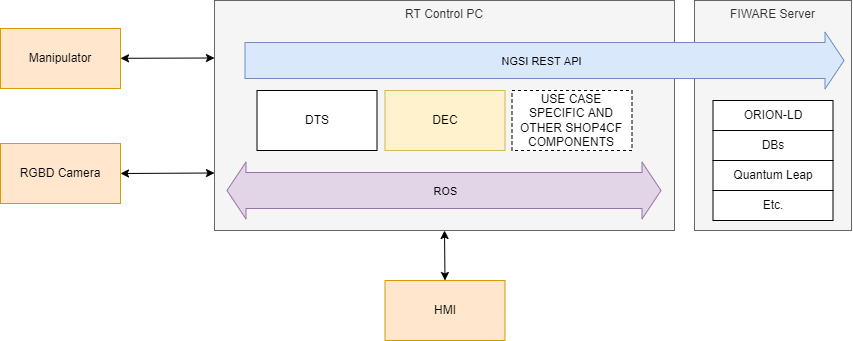

The diagram above was exported from draw.io. Its source (the exported page's mxGraphModel, read from the mxfile embedded in the PNG):
<mxGraphModel dx="921" dy="600" grid="1" gridSize="10" guides="1" tooltips="1" connect="1" arrows="1" fold="1" page="1" pageScale="1" pageWidth="850" pageHeight="1100" background="#ffffff" math="0" shadow="0">
  <root>
    <mxCell id="0" />
    <mxCell id="1" parent="0" />
    <mxCell id="21" value="FIWARE Server" style="rounded=0;whiteSpace=wrap;html=1;verticalAlign=top;fillColor=#f5f5f5;fontColor=#333333;strokeColor=#666666;" parent="1" vertex="1">
      <mxGeometry x="770" y="160" width="157" height="230" as="geometry" />
    </mxCell>
    <mxCell id="20" style="edgeStyle=none;html=1;entryX=0;entryY=0.25;entryDx=0;entryDy=0;startArrow=classic;startFill=1;endSize=6;fillColor=default;" parent="1" source="2" target="3" edge="1">
      <mxGeometry relative="1" as="geometry" />
    </mxCell>
    <mxCell id="2" value="Manipulator" style="rounded=0;whiteSpace=wrap;html=1;fillColor=#ffe6cc;strokeColor=#d79b00;" parent="1" vertex="1">
      <mxGeometry x="76" y="188" width="120" height="60" as="geometry" />
    </mxCell>
    <mxCell id="33" style="edgeStyle=none;html=1;exitX=0.5;exitY=1;exitDx=0;exitDy=0;entryX=0.5;entryY=0;entryDx=0;entryDy=0;startArrow=classic;startFill=1;endSize=6;fillColor=default;" parent="1" source="3" target="32" edge="1">
      <mxGeometry relative="1" as="geometry" />
    </mxCell>
    <mxCell id="3" value="RT Control PC" style="rounded=0;whiteSpace=wrap;html=1;verticalAlign=top;fillColor=#f5f5f5;fontColor=#333333;strokeColor=#666666;" parent="1" vertex="1">
      <mxGeometry x="290" y="160" width="460" height="230" as="geometry" />
    </mxCell>
    <mxCell id="4" value="DTS" style="whiteSpace=wrap;html=1;" parent="1" vertex="1">
      <mxGeometry x="332.5" y="250" width="120" height="60" as="geometry" />
    </mxCell>
    <mxCell id="6" value="DEC" style="whiteSpace=wrap;html=1;fillColor=#fff2cc;strokeColor=#d6b656;" parent="1" vertex="1">
      <mxGeometry x="460.5" y="250" width="120" height="60" as="geometry" />
    </mxCell>
    <mxCell id="8" value="" style="shape=flexArrow;endArrow=classic;startArrow=classic;html=1;endWidth=20;endSize=6;width=36;fillColor=#e1d5e7;strokeColor=#9673a6;" parent="1" edge="1">
      <mxGeometry width="100" height="100" relative="1" as="geometry">
        <mxPoint x="302" y="350" as="sourcePoint" />
        <mxPoint x="737" y="350" as="targetPoint" />
      </mxGeometry>
    </mxCell>
    <mxCell id="12" value="ROS" style="edgeLabel;html=1;align=center;verticalAlign=middle;resizable=0;points=[];labelBackgroundColor=none;" parent="8" vertex="1" connectable="0">
      <mxGeometry x="-0.062" y="-3" relative="1" as="geometry">
        <mxPoint x="15" y="-3" as="offset" />
      </mxGeometry>
    </mxCell>
    <mxCell id="13" value="USE CASE SPECIFIC AND OTHER SHOP4CF COMPONENTS" style="whiteSpace=wrap;html=1;dashed=1;" parent="1" vertex="1">
      <mxGeometry x="587.5" y="250" width="120" height="60" as="geometry" />
    </mxCell>
    <mxCell id="15" value="" style="shape=flexArrow;endArrow=classic;startArrow=none;html=1;endWidth=20;endSize=6;width=36;startFill=0;fillColor=#dae8fc;strokeColor=#6c8ebf;" parent="1" edge="1">
      <mxGeometry width="100" height="100" relative="1" as="geometry">
        <mxPoint x="320" y="220" as="sourcePoint" />
        <mxPoint x="920" y="220" as="targetPoint" />
      </mxGeometry>
    </mxCell>
    <mxCell id="16" value="NGSI REST API" style="edgeLabel;html=1;align=center;verticalAlign=middle;resizable=0;points=[];labelBackgroundColor=none;" parent="15" vertex="1" connectable="0">
      <mxGeometry x="-0.062" y="-3" relative="1" as="geometry">
        <mxPoint x="15" y="-3" as="offset" />
      </mxGeometry>
    </mxCell>
    <mxCell id="22" value="DBs" style="whiteSpace=wrap;html=1;" parent="1" vertex="1">
      <mxGeometry x="788.5" y="290" width="120" height="30" as="geometry" />
    </mxCell>
    <mxCell id="23" value="ORION-LD" style="whiteSpace=wrap;html=1;" parent="1" vertex="1">
      <mxGeometry x="788.5" y="260" width="120" height="30" as="geometry" />
    </mxCell>
    <mxCell id="24" value="Quantum Leap" style="whiteSpace=wrap;html=1;" parent="1" vertex="1">
      <mxGeometry x="788.5" y="320" width="120" height="30" as="geometry" />
    </mxCell>
    <mxCell id="25" value="Etc." style="whiteSpace=wrap;html=1;" parent="1" vertex="1">
      <mxGeometry x="788.5" y="350" width="120" height="30" as="geometry" />
    </mxCell>
    <mxCell id="28" style="edgeStyle=none;html=1;entryX=0;entryY=0.75;entryDx=0;entryDy=0;startArrow=classic;startFill=1;endSize=6;fillColor=default;exitX=1;exitY=0.5;exitDx=0;exitDy=0;" parent="1" source="30" target="3" edge="1">
      <mxGeometry relative="1" as="geometry" />
    </mxCell>
    <mxCell id="30" value="RGBD Camera&lt;span style=&quot;color: rgba(0, 0, 0, 0); font-family: monospace; font-size: 0px; text-align: start;&quot;&gt;%3CmxGraphModel%3E%3Croot%3E%3CmxCell%20id%3D%220%22%2F%3E%3CmxCell%20id%3D%221%22%20parent%3D%220%22%2F%3E%3CmxCell%20id%3D%222%22%20value%3D%22Manipulator%22%20style%3D%22rounded%3D0%3BwhiteSpace%3Dwrap%3Bhtml%3D1%3BfillColor%3D%23ffe6cc%3BstrokeColor%3D%23d79b00%3B%22%20vertex%3D%221%22%20parent%3D%221%22%3E%3CmxGeometry%20x%3D%2276%22%20y%3D%22188%22%20width%3D%22120%22%20height%3D%2260%22%20as%3D%22geometry%22%2F%3E%3C%2FmxCell%3E%3C%2Froot%3E%3C%2FmxGraphModel%3E&lt;/span&gt;&lt;span style=&quot;color: rgba(0, 0, 0, 0); font-family: monospace; font-size: 0px; text-align: start;&quot;&gt;%3CmxGraphModel%3E%3Croot%3E%3CmxCell%20id%3D%220%22%2F%3E%3CmxCell%20id%3D%221%22%20parent%3D%220%22%2F%3E%3CmxCell%20id%3D%222%22%20value%3D%22Manipulator%22%20style%3D%22rounded%3D0%3BwhiteSpace%3Dwrap%3Bhtml%3D1%3BfillColor%3D%23ffe6cc%3BstrokeColor%3D%23d79b00%3B%22%20vertex%3D%221%22%20parent%3D%221%22%3E%3CmxGeometry%20x%3D%2276%22%20y%3D%22188%22%20width%3D%22120%22%20height%3D%2260%22%20as%3D%22geometry%22%2F%3E%3C%2FmxCell%3E%3C%2Froot%3E%3C%2FmxGraphModel%3E&lt;/span&gt;" style="rounded=0;whiteSpace=wrap;html=1;fillColor=#ffe6cc;strokeColor=#d79b00;" parent="1" vertex="1">
      <mxGeometry x="76" y="303" width="120" height="60" as="geometry" />
    </mxCell>
    <mxCell id="32" value="HMI" style="rounded=0;whiteSpace=wrap;html=1;fillColor=#ffe6cc;strokeColor=#d79b00;" parent="1" vertex="1">
      <mxGeometry x="460.5" y="440" width="120" height="60" as="geometry" />
    </mxCell>
  </root>
</mxGraphModel>